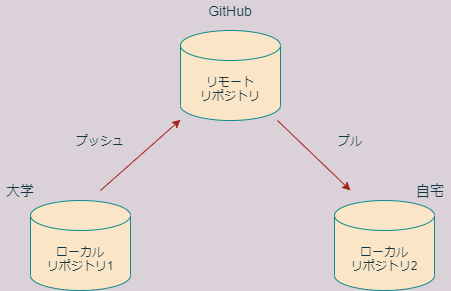

The diagram above was exported from draw.io. Its source (the exported page's mxGraphModel, read from the mxfile embedded in the PNG):
<mxGraphModel dx="565" dy="352" grid="1" gridSize="10" guides="1" tooltips="1" connect="1" arrows="1" fold="1" page="1" pageScale="1" pageWidth="827" pageHeight="1169" background="#DAD2D8" math="0" shadow="0">
  <root>
    <mxCell id="0" />
    <mxCell id="1" parent="0" />
    <mxCell id="2" value="リモート&lt;br&gt;リポジトリ" style="shape=cylinder3;whiteSpace=wrap;html=1;boundedLbl=1;backgroundOutline=1;size=15;rounded=0;sketch=0;strokeColor=#0F8B8D;fillColor=#FAE5C7;fontColor=#143642;" vertex="1" parent="1">
      <mxGeometry x="260" y="50" width="100" height="90" as="geometry" />
    </mxCell>
    <mxCell id="3" value="ローカル&lt;br&gt;リポジトリ1" style="shape=cylinder3;whiteSpace=wrap;html=1;boundedLbl=1;backgroundOutline=1;size=15;rounded=0;sketch=0;strokeColor=#0F8B8D;fillColor=#FAE5C7;fontColor=#143642;" vertex="1" parent="1">
      <mxGeometry x="110" y="220" width="100" height="90" as="geometry" />
    </mxCell>
    <mxCell id="4" value="ローカル&lt;br&gt;リポジトリ2" style="shape=cylinder3;whiteSpace=wrap;html=1;boundedLbl=1;backgroundOutline=1;size=15;rounded=0;sketch=0;strokeColor=#0F8B8D;fillColor=#FAE5C7;fontColor=#143642;" vertex="1" parent="1">
      <mxGeometry x="414" y="220" width="100" height="90" as="geometry" />
    </mxCell>
    <mxCell id="5" value="" style="endArrow=classic;html=1;strokeColor=#A8201A;fillColor=#FAE5C7;fontColor=#143642;" edge="1" parent="1" target="2">
      <mxGeometry width="50" height="50" relative="1" as="geometry">
        <mxPoint x="180" y="210" as="sourcePoint" />
        <mxPoint x="230" y="160" as="targetPoint" />
      </mxGeometry>
    </mxCell>
    <mxCell id="6" value="プッシュ" style="text;html=1;strokeColor=none;fillColor=none;align=center;verticalAlign=middle;whiteSpace=wrap;rounded=0;sketch=0;fontColor=#143642;" vertex="1" parent="1">
      <mxGeometry x="150" y="150" width="60" height="20" as="geometry" />
    </mxCell>
    <mxCell id="7" value="" style="endArrow=classic;html=1;strokeColor=#A8201A;fillColor=#FAE5C7;fontColor=#143642;" edge="1" parent="1" source="2">
      <mxGeometry width="50" height="50" relative="1" as="geometry">
        <mxPoint x="270" y="190" as="sourcePoint" />
        <mxPoint x="430" y="210" as="targetPoint" />
      </mxGeometry>
    </mxCell>
    <mxCell id="8" value="プル" style="text;html=1;strokeColor=none;fillColor=none;align=center;verticalAlign=middle;whiteSpace=wrap;rounded=0;sketch=0;fontColor=#143642;" vertex="1" parent="1">
      <mxGeometry x="400" y="150" width="60" height="20" as="geometry" />
    </mxCell>
    <mxCell id="9" value="&lt;font style=&quot;font-size: 14px&quot;&gt;GitHub&lt;/font&gt;" style="text;html=1;strokeColor=none;fillColor=none;align=center;verticalAlign=middle;whiteSpace=wrap;rounded=0;sketch=0;fontColor=#143642;" vertex="1" parent="1">
      <mxGeometry x="290" y="20" width="40" height="20" as="geometry" />
    </mxCell>
    <mxCell id="10" value="&lt;font style=&quot;font-size: 14px&quot;&gt;大学&lt;/font&gt;" style="text;html=1;strokeColor=none;fillColor=none;align=center;verticalAlign=middle;whiteSpace=wrap;rounded=0;sketch=0;fontColor=#143642;" vertex="1" parent="1">
      <mxGeometry x="80" y="200" width="40" height="20" as="geometry" />
    </mxCell>
    <mxCell id="11" value="&lt;font style=&quot;font-size: 14px&quot;&gt;自宅&lt;/font&gt;" style="text;html=1;strokeColor=none;fillColor=none;align=center;verticalAlign=middle;whiteSpace=wrap;rounded=0;sketch=0;fontColor=#143642;" vertex="1" parent="1">
      <mxGeometry x="490" y="200" width="40" height="20" as="geometry" />
    </mxCell>
  </root>
</mxGraphModel>